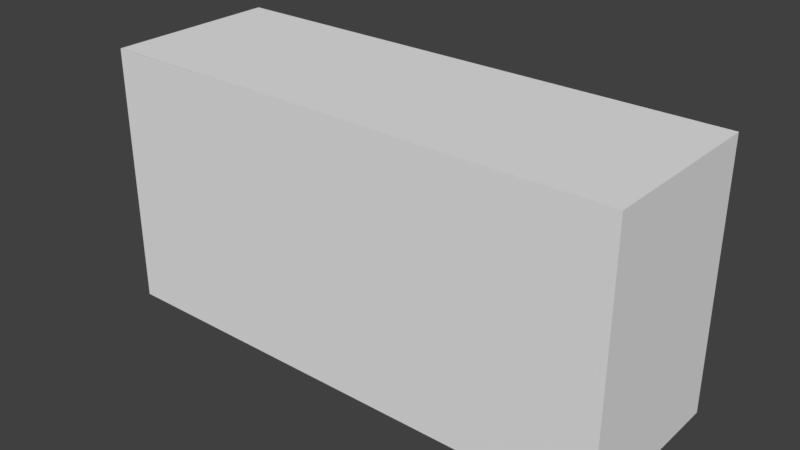 # Source: simple.blend  (saved by Blender 2.79.0; exported with 4.5.12 LTS)
import bpy
from mathutils import Matrix  # noqa: F401  (used for matrix-valued properties, if any)

bpy.ops.wm.read_factory_settings(use_empty=True)
scene = bpy.context.scene
scene.name = 'Scene'

# ---- collections
col_collection_1 = bpy.data.collections.new('Collection 1'); scene.collection.children.link(col_collection_1)

# ---- world
world_world = bpy.data.worlds.new('World'); scene.world = world_world
world_world.color = (0.05088, 0.05088, 0.05088)
world_world.use_sun_shadow = False
world_world.sun_shadow_jitter_overblur = 0.0
world_world.cycles.sampling_method = 'MANUAL'

# ---- meshes
me_front_plane = bpy.data.meshes.new('front-plane')
me_front_plane.from_pydata([(-1.0, -1.0, 0.0), (1.0, -1.0, 0.0), (-1.0, 1.0, 0.0), (1.0, 1.0, 0.0)], [], [(0, 1, 3, 2)])
me_front_plane.use_remesh_preserve_volume = False
me_front_plane.use_remesh_preserve_attributes = False
me_front_plane.use_mirror_vertex_groups = False
me_front_plane.update()
me_bottom_plane = bpy.data.meshes.new('bottom-plane')
me_bottom_plane.from_pydata([(-1.0, -1.0, 0.0), (1.0, -1.0, 0.0), (-1.0, 1.0, 0.0), (1.0, 1.0, 0.0)], [], [(0, 1, 3, 2)])
me_bottom_plane.use_remesh_preserve_volume = False
me_bottom_plane.use_remesh_preserve_attributes = False
me_bottom_plane.use_mirror_vertex_groups = False
me_bottom_plane.update()
me_top_plane = bpy.data.meshes.new('top-plane')
me_top_plane.from_pydata([(-1.0, -1.0, 0.0), (1.0, -1.0, 0.0), (-1.0, 1.0, 0.0), (1.0, 1.0, 0.0)], [], [(0, 1, 3, 2)])
me_top_plane.use_remesh_preserve_volume = False
me_top_plane.use_remesh_preserve_attributes = False
me_top_plane.use_mirror_vertex_groups = False
me_top_plane.update()
me_left_plane = bpy.data.meshes.new('left-plane')
me_left_plane.from_pydata([(-1.0, -1.0, 0.0), (1.0, -1.0, 0.0), (-1.0, 1.0, 0.0), (1.0, 1.0, 0.0)], [], [(0, 1, 3, 2)])
me_left_plane.use_remesh_preserve_volume = False
me_left_plane.use_remesh_preserve_attributes = False
me_left_plane.use_mirror_vertex_groups = False
me_left_plane.update()
me_right_plane = bpy.data.meshes.new('right-plane')
me_right_plane.from_pydata([(-1.0, -1.0, 0.0), (1.0, -1.0, 0.0), (-1.0, 1.0, 0.0), (1.0, 1.0, 0.0)], [], [(0, 1, 3, 2)])
me_right_plane.use_remesh_preserve_volume = False
me_right_plane.use_remesh_preserve_attributes = False
me_right_plane.use_mirror_vertex_groups = False
me_right_plane.update()
me_back_plane = bpy.data.meshes.new('back-plane')
me_back_plane.from_pydata([(-1.0, -1.0, 0.0), (1.0, -1.0, 0.0), (-1.0, 1.0, 0.0), (1.0, 1.0, 0.0)], [], [(0, 1, 3, 2)])
me_back_plane.use_remesh_preserve_volume = False
me_back_plane.use_remesh_preserve_attributes = False
me_back_plane.use_mirror_vertex_groups = False
me_back_plane.update()

# ---- objects
ob_front = bpy.data.objects.new('Front', me_front_plane)
ob_bottom = bpy.data.objects.new('Bottom', me_bottom_plane)
ob_top = bpy.data.objects.new('Top', me_top_plane)
ob_left = bpy.data.objects.new('Left', me_left_plane)
ob_right = bpy.data.objects.new('Right', me_right_plane)
ob_back = bpy.data.objects.new('Back', me_back_plane)

# ---- transforms, parenting, visibility, modifiers, constraints
ob_front.location = (0.0, 2.0, 3.0)
ob_front.rotation_euler = (-0.0, 3.142, -0.0)
ob_front.scale = (6.0, 2.0, 1.0)
ob_front.lineart.crease_threshold = 0.0
ob_bottom.location = (0.0, 0.0, 0.0)
ob_bottom.rotation_euler = (-1.571, -0.0, 0.0)
ob_bottom.scale = (6.0, 3.0, 1.0)
ob_bottom.lineart.crease_threshold = 0.0
ob_top.location = (0.0, 4.0, 0.0)
ob_top.rotation_euler = (1.571, -0.0, 0.0)
ob_top.scale = (6.0, 3.0, 1.0)
ob_top.lineart.crease_threshold = 0.0
ob_left.location = (-6.0, 2.0, 0.0)
ob_left.rotation_euler = (-0.0, 1.571, 0.0)
ob_left.scale = (3.0, 2.0, 1.0)
ob_left.lineart.crease_threshold = 0.0
ob_right.location = (6.0, 2.0, 0.0)
ob_right.rotation_euler = (-0.0, -1.571, 0.0)
ob_right.scale = (3.0, 2.0, 1.0)
ob_right.lineart.crease_threshold = 0.0
ob_back.location = (0.0, 2.0, -3.0)
ob_back.scale = (6.0, 2.0, 1.0)
ob_back.lineart.crease_threshold = 0.0

# ---- collection membership
col_collection_1.objects.link(ob_front)
col_collection_1.objects.link(ob_bottom)
col_collection_1.objects.link(ob_top)
col_collection_1.objects.link(ob_left)
col_collection_1.objects.link(ob_right)
col_collection_1.objects.link(ob_back)

# ---- scene / render settings (as saved in the file)
scene.frame_start = 1; scene.frame_end = 250; scene.frame_set(1)
scene.render.engine = 'BLENDER_EEVEE_NEXT'
scene.render.resolution_percentage = 50
scene.render.dither_intensity = 0.0
scene.cycles.use_denoising = False
scene.cycles.samples = 128
scene.cycles.sampling_pattern = 'TABULATED_SOBOL'
scene.cycles.use_adaptive_sampling = False
scene.cycles.use_light_tree = False
scene.cycles.blur_glossy = 0.0
scene.cycles.sample_clamp_indirect = 0.0
scene.view_settings.view_transform = 'Standard'
bpy.context.view_layer.update()

# ---- added for rendering (the .blend has no active camera and no usable light): camera, sun
cam_auto = bpy.data.cameras.new('AutoCamera')
cam_auto.lens = 50.0
cam_auto.sensor_width = 36.0
cam_auto.clip_end = 1000.0
ob_auto_camera = bpy.data.objects.new('AutoCamera', cam_auto)
scene.collection.objects.link(ob_auto_camera)
ob_auto_camera.location = (12.9531, -13.5438, 10.3625)
ob_auto_camera.rotation_euler = (1.09748, -7.21219e-08, 0.694738)
scene.camera = ob_auto_camera
light_auto_sun = bpy.data.lights.new('AutoSun', 'SUN')
light_auto_sun.energy = 3.0
light_auto_sun.angle = 0.0523599
ob_auto_sun = bpy.data.objects.new('AutoSun', light_auto_sun)
scene.collection.objects.link(ob_auto_sun)
ob_auto_sun.rotation_euler = (0.872665, 0.174533, 0.523599)
bpy.context.view_layer.update()
